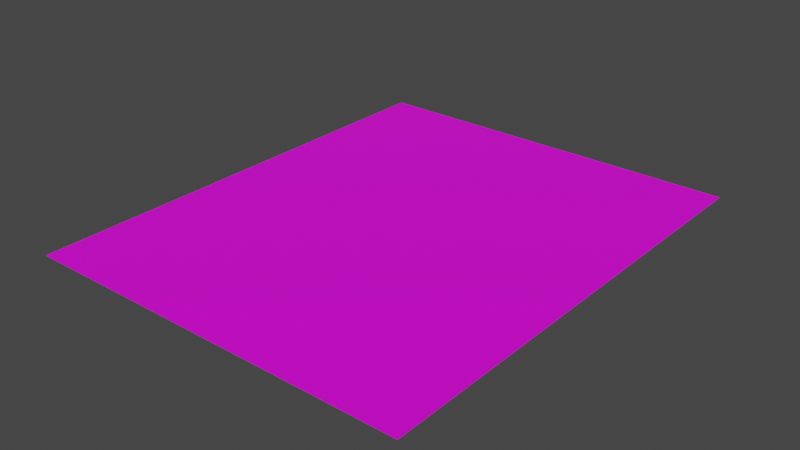 # Source: LyricSheet.blend  (saved by Blender 3.2.14; exported with 4.5.12 LTS)
import bpy
from mathutils import Matrix  # noqa: F401  (used for matrix-valued properties, if any)

bpy.ops.wm.read_factory_settings(use_empty=True)
scene = bpy.context.scene
scene.name = 'Scene'

# ---- collections
col_collection = bpy.data.collections.new('Collection'); scene.collection.children.link(col_collection)

# ---- images (referenced by path relative to the original .blend; pixels are not part of the script)
import os
ASSET_DIR = os.environ.get("B2B_ASSET_DIR", "")  # directory of the original .blend (textures are referenced by path, not embedded)
HERE = os.path.dirname(os.path.abspath(__file__))  # packed textures are extracted next to this script under _unpacked/

def load_image(name, relpath, width, height, colorspace="sRGB"):
    """Load a texture the original file referenced (path relative to the .blend, or extracted next to this script)."""
    p = next((c for c in (os.path.join(HERE, relpath), os.path.join(ASSET_DIR, relpath)) if relpath and os.path.exists(c)), "")
    if p:
        img = bpy.data.images.load(p, check_existing=True)
        img.name = name
    else:  # same state as the original file: an image datablock whose file is absent (Cycles renders it pink)
        img = bpy.data.images.new(name, width, height)
        img.source = "FILE"
        img.filepath = "//" + (relpath or name)
    img.colorspace_settings.name = colorspace
    return img
img_lyricsheettexture_psd = load_image('LyricSheetTexture.psd', 'LyricSheetTexture.psd', 1024, 1024, 'sRGB')

# ---- materials (node trees are filled in below, after node groups)
mat_material_001 = bpy.data.materials.new('Material.001')
mat_material_001.use_transparent_shadow = False

# ---- material node trees
mat_material_001.use_nodes = True; mat_material_001.node_tree.nodes.clear()
_N = mat_material_001.node_tree.nodes; _L = mat_material_001.node_tree.links
n0 = _N.new('ShaderNodeBsdfPrincipled'); n0.name = 'Principled BSDF'; n0.location = (10, 300)
n0.distribution = 'GGX'
n0.subsurface_method = 'RANDOM_WALK_SKIN'
n0.inputs[3].default_value = 1.45
n0.inputs[27].default_value = (0.0, 0.0, 0.0, 1.0)
n0.inputs[28].default_value = 1.0
n1 = _N.new('ShaderNodeOutputMaterial'); n1.name = 'Material Output'; n1.location = (300, 300)
n2 = _N.new('ShaderNodeTexImage'); n2.name = 'Image Texture'; n2.location = (-280, 275)
n2.image = img_lyricsheettexture_psd
_L.new(n0.outputs[0], n1.inputs[0])
_L.new(n2.outputs[0], n0.inputs[0])
n1.is_active_output = True

# ---- world
world_world = bpy.data.worlds.new('World'); scene.world = world_world
world_world.use_nodes = True; world_world.node_tree.nodes.clear()
_N = world_world.node_tree.nodes; _L = world_world.node_tree.links
n0 = _N.new('ShaderNodeOutputWorld'); n0.name = 'World Output'; n0.location = (300, 300)
n1 = _N.new('ShaderNodeBackground'); n1.name = 'Background'; n1.location = (10, 300)
n1.inputs[0].default_value = (0.05088, 0.05088, 0.05088, 1.0)
_L.new(n1.outputs[0], n0.inputs[0])
n0.is_active_output = True
world_world.color = (0.05088, 0.05088, 0.05088)
world_world.use_sun_shadow = False
world_world.sun_shadow_jitter_overblur = 0.0

# ---- meshes
me_plane = bpy.data.meshes.new('Plane')
me_plane.from_pydata([(-1.0, -1.468, 0.0), (1.035, -1.468, 0.0), (-1.0, 1.0, 0.0), (1.035, 1.0, 0.0)], [], [(0, 1, 3, 2)])
_uv = me_plane.uv_layers.new(name='UVMap')
_uv.uv.foreach_set('vector', [0.0, 0.0, 1.0, 0.0, 1.0, 1.0, 0.0, 1.0])
me_plane.materials.append(mat_material_001)
me_plane.update()

# ---- objects
ob_plane = bpy.data.objects.new('Plane', me_plane)

# ---- transforms, parenting, visibility, modifiers, constraints
ob_plane.location = (0.0, 0.0, 0.0)
_m = ob_plane.modifiers.new('UVWarp', 'UV_WARP')

# ---- collection membership
col_collection.objects.link(ob_plane)

# ---- scene / render settings (as saved in the file)
scene.frame_start = 1; scene.frame_end = 250; scene.frame_set(1)
scene.render.engine = 'BLENDER_EEVEE_NEXT'
scene.cycles.sampling_pattern = 'TABULATED_SOBOL'
scene.cycles.use_light_tree = False
scene.view_settings.view_transform = 'Filmic'
bpy.context.view_layer.update()

# ---- added for rendering (the .blend has no active camera and no usable light): camera, sun
cam_auto = bpy.data.cameras.new('AutoCamera')
cam_auto.lens = 50.0
cam_auto.sensor_width = 36.0
cam_auto.clip_end = 1000.0
ob_auto_camera = bpy.data.objects.new('AutoCamera', cam_auto)
scene.collection.objects.link(ob_auto_camera)
ob_auto_camera.location = (2.97698, -3.78501, 2.3675)
ob_auto_camera.rotation_euler = (1.09748, -7.21219e-08, 0.694738)
scene.camera = ob_auto_camera
light_auto_sun = bpy.data.lights.new('AutoSun', 'SUN')
light_auto_sun.energy = 3.0
light_auto_sun.angle = 0.0523599
ob_auto_sun = bpy.data.objects.new('AutoSun', light_auto_sun)
scene.collection.objects.link(ob_auto_sun)
ob_auto_sun.rotation_euler = (0.872665, 0.174533, 0.523599)
bpy.context.view_layer.update()
